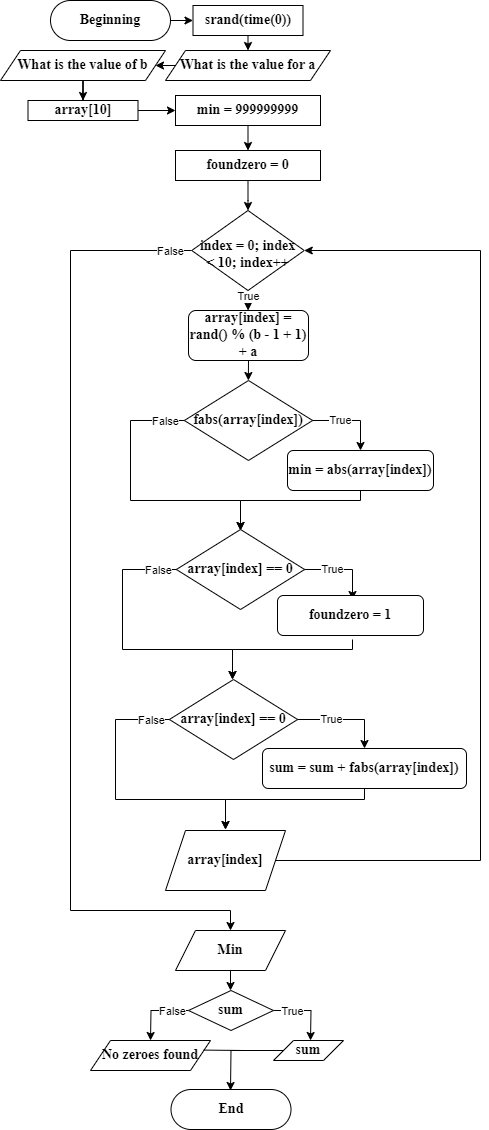

The diagram above was exported from draw.io. Its source (the exported page's mxGraphModel, read from the mxfile embedded in the PNG):
<mxGraphModel dx="872" dy="481" grid="0" gridSize="10" guides="1" tooltips="1" connect="1" arrows="1" fold="1" page="1" pageScale="1" pageWidth="827" pageHeight="1169" math="0" shadow="0">
  <root>
    <mxCell id="WIyWlLk6GJQsqaUBKTNV-0" />
    <mxCell id="WIyWlLk6GJQsqaUBKTNV-1" parent="WIyWlLk6GJQsqaUBKTNV-0" />
    <mxCell id="gmSs4xg2ad8dzir8a2fL-15" style="edgeStyle=orthogonalEdgeStyle;rounded=0;orthogonalLoop=1;jettySize=auto;html=1;exitX=1;exitY=0.5;exitDx=0;exitDy=0;entryX=0;entryY=0.5;entryDx=0;entryDy=0;" parent="WIyWlLk6GJQsqaUBKTNV-1" source="WIyWlLk6GJQsqaUBKTNV-3" target="gmSs4xg2ad8dzir8a2fL-2" edge="1">
      <mxGeometry relative="1" as="geometry" />
    </mxCell>
    <mxCell id="WIyWlLk6GJQsqaUBKTNV-3" value="Beginning" style="rounded=1;whiteSpace=wrap;html=1;fontSize=14;glass=0;strokeWidth=1;shadow=0;arcSize=50;fontStyle=1;fontFamily=Times New Roman;" parent="WIyWlLk6GJQsqaUBKTNV-1" vertex="1">
      <mxGeometry x="160" y="80" width="120" height="40" as="geometry" />
    </mxCell>
    <mxCell id="gmSs4xg2ad8dzir8a2fL-16" style="edgeStyle=orthogonalEdgeStyle;rounded=0;orthogonalLoop=1;jettySize=auto;html=1;exitX=0.5;exitY=1;exitDx=0;exitDy=0;entryX=0.5;entryY=0;entryDx=0;entryDy=0;" parent="WIyWlLk6GJQsqaUBKTNV-1" source="gmSs4xg2ad8dzir8a2fL-2" target="gmSs4xg2ad8dzir8a2fL-4" edge="1">
      <mxGeometry relative="1" as="geometry" />
    </mxCell>
    <mxCell id="gmSs4xg2ad8dzir8a2fL-2" value="srand(time(0))" style="rounded=0;whiteSpace=wrap;html=1;fontSize=14;fontStyle=1;fontFamily=Times New Roman;" parent="WIyWlLk6GJQsqaUBKTNV-1" vertex="1">
      <mxGeometry x="302.5" y="85" width="110" height="30" as="geometry" />
    </mxCell>
    <mxCell id="gmSs4xg2ad8dzir8a2fL-17" style="edgeStyle=orthogonalEdgeStyle;rounded=0;orthogonalLoop=1;jettySize=auto;html=1;exitX=0;exitY=0.5;exitDx=0;exitDy=0;entryX=1;entryY=0.5;entryDx=0;entryDy=0;" parent="WIyWlLk6GJQsqaUBKTNV-1" source="gmSs4xg2ad8dzir8a2fL-4" target="gmSs4xg2ad8dzir8a2fL-5" edge="1">
      <mxGeometry relative="1" as="geometry" />
    </mxCell>
    <mxCell id="gmSs4xg2ad8dzir8a2fL-4" value="What is the value for a" style="shape=parallelogram;perimeter=parallelogramPerimeter;whiteSpace=wrap;html=1;fixedSize=1;fontStyle=1;fontFamily=Times New Roman;fontSize=14;" parent="WIyWlLk6GJQsqaUBKTNV-1" vertex="1">
      <mxGeometry x="275" y="130" width="165" height="30" as="geometry" />
    </mxCell>
    <mxCell id="gmSs4xg2ad8dzir8a2fL-10" style="edgeStyle=orthogonalEdgeStyle;rounded=0;orthogonalLoop=1;jettySize=auto;html=1;entryX=0.5;entryY=0;entryDx=0;entryDy=0;" parent="WIyWlLk6GJQsqaUBKTNV-1" source="gmSs4xg2ad8dzir8a2fL-5" target="gmSs4xg2ad8dzir8a2fL-8" edge="1">
      <mxGeometry relative="1" as="geometry" />
    </mxCell>
    <mxCell id="gmSs4xg2ad8dzir8a2fL-5" value="What is the value of b" style="shape=parallelogram;perimeter=parallelogramPerimeter;whiteSpace=wrap;html=1;fixedSize=1;fontStyle=1;fontFamily=Times New Roman;fontSize=14;" parent="WIyWlLk6GJQsqaUBKTNV-1" vertex="1">
      <mxGeometry x="110" y="130" width="165" height="30" as="geometry" />
    </mxCell>
    <mxCell id="gmSs4xg2ad8dzir8a2fL-18" style="edgeStyle=orthogonalEdgeStyle;rounded=0;orthogonalLoop=1;jettySize=auto;html=1;exitX=1;exitY=0.5;exitDx=0;exitDy=0;entryX=0;entryY=0.5;entryDx=0;entryDy=0;" parent="WIyWlLk6GJQsqaUBKTNV-1" source="gmSs4xg2ad8dzir8a2fL-8" target="gmSs4xg2ad8dzir8a2fL-12" edge="1">
      <mxGeometry relative="1" as="geometry" />
    </mxCell>
    <mxCell id="gmSs4xg2ad8dzir8a2fL-8" value="array[10]" style="rounded=0;whiteSpace=wrap;html=1;fontStyle=1;fontFamily=Times New Roman;fontSize=14;" parent="WIyWlLk6GJQsqaUBKTNV-1" vertex="1">
      <mxGeometry x="137.5" y="180" width="110" height="20" as="geometry" />
    </mxCell>
    <mxCell id="gmSs4xg2ad8dzir8a2fL-19" style="edgeStyle=orthogonalEdgeStyle;rounded=0;orthogonalLoop=1;jettySize=auto;html=1;" parent="WIyWlLk6GJQsqaUBKTNV-1" source="gmSs4xg2ad8dzir8a2fL-12" edge="1">
      <mxGeometry relative="1" as="geometry">
        <mxPoint x="357.5" y="230" as="targetPoint" />
      </mxGeometry>
    </mxCell>
    <mxCell id="gmSs4xg2ad8dzir8a2fL-12" value="min = 999999999" style="rounded=0;whiteSpace=wrap;html=1;fontStyle=1;fontFamily=Times New Roman;fontSize=14;spacing=9;" parent="WIyWlLk6GJQsqaUBKTNV-1" vertex="1">
      <mxGeometry x="285" y="175" width="145" height="30" as="geometry" />
    </mxCell>
    <mxCell id="gmSs4xg2ad8dzir8a2fL-21" style="edgeStyle=orthogonalEdgeStyle;rounded=0;orthogonalLoop=1;jettySize=auto;html=1;" parent="WIyWlLk6GJQsqaUBKTNV-1" source="gmSs4xg2ad8dzir8a2fL-20" edge="1">
      <mxGeometry relative="1" as="geometry">
        <mxPoint x="357.5" y="290" as="targetPoint" />
      </mxGeometry>
    </mxCell>
    <mxCell id="gmSs4xg2ad8dzir8a2fL-20" value="foundzero = 0" style="rounded=0;whiteSpace=wrap;html=1;fontStyle=1;fontFamily=Times New Roman;fontSize=14;spacing=9;" parent="WIyWlLk6GJQsqaUBKTNV-1" vertex="1">
      <mxGeometry x="285" y="230" width="145" height="30" as="geometry" />
    </mxCell>
    <mxCell id="gmSs4xg2ad8dzir8a2fL-23" style="edgeStyle=orthogonalEdgeStyle;rounded=0;orthogonalLoop=1;jettySize=auto;html=1;" parent="WIyWlLk6GJQsqaUBKTNV-1" source="gmSs4xg2ad8dzir8a2fL-22" edge="1">
      <mxGeometry relative="1" as="geometry">
        <mxPoint x="357.5" y="390" as="targetPoint" />
      </mxGeometry>
    </mxCell>
    <mxCell id="gmSs4xg2ad8dzir8a2fL-39" value="True" style="edgeLabel;html=1;align=center;verticalAlign=middle;resizable=0;points=[];" parent="gmSs4xg2ad8dzir8a2fL-23" vertex="1" connectable="0">
      <mxGeometry x="-0.405" y="-1" relative="1" as="geometry">
        <mxPoint x="1" as="offset" />
      </mxGeometry>
    </mxCell>
    <mxCell id="gmSs4xg2ad8dzir8a2fL-49" style="edgeStyle=orthogonalEdgeStyle;rounded=0;orthogonalLoop=1;jettySize=auto;html=1;" parent="WIyWlLk6GJQsqaUBKTNV-1" source="gmSs4xg2ad8dzir8a2fL-22" edge="1">
      <mxGeometry relative="1" as="geometry">
        <mxPoint x="340" y="1010" as="targetPoint" />
        <Array as="points">
          <mxPoint x="180" y="330" />
          <mxPoint x="180" y="990" />
          <mxPoint x="340" y="990" />
        </Array>
      </mxGeometry>
    </mxCell>
    <mxCell id="RxIxt1UnKqwFtsXbcdm_-0" value="False" style="edgeLabel;html=1;align=center;verticalAlign=middle;resizable=0;points=[];" vertex="1" connectable="0" parent="gmSs4xg2ad8dzir8a2fL-49">
      <mxGeometry x="-0.942" y="-2" relative="1" as="geometry">
        <mxPoint x="6" y="2" as="offset" />
      </mxGeometry>
    </mxCell>
    <mxCell id="gmSs4xg2ad8dzir8a2fL-22" value="index = 0; index &amp;lt; 10; index++" style="rhombus;whiteSpace=wrap;html=1;spacing=8;fontStyle=1;fontFamily=Times New Roman;fontSize=14;spacingTop=7;" parent="WIyWlLk6GJQsqaUBKTNV-1" vertex="1">
      <mxGeometry x="301.25" y="290" width="112.5" height="80" as="geometry" />
    </mxCell>
    <mxCell id="gmSs4xg2ad8dzir8a2fL-25" style="edgeStyle=orthogonalEdgeStyle;rounded=0;orthogonalLoop=1;jettySize=auto;html=1;exitX=0.5;exitY=1;exitDx=0;exitDy=0;" parent="WIyWlLk6GJQsqaUBKTNV-1" source="gmSs4xg2ad8dzir8a2fL-24" edge="1">
      <mxGeometry relative="1" as="geometry">
        <mxPoint x="357.8571428571428" y="460" as="targetPoint" />
      </mxGeometry>
    </mxCell>
    <mxCell id="gmSs4xg2ad8dzir8a2fL-24" value="array[index] = rand() % (b - 1 + 1) + a" style="rounded=1;whiteSpace=wrap;html=1;fontStyle=1;fontFamily=Times New Roman;fontSize=14;" parent="WIyWlLk6GJQsqaUBKTNV-1" vertex="1">
      <mxGeometry x="298" y="390" width="120" height="50" as="geometry" />
    </mxCell>
    <mxCell id="gmSs4xg2ad8dzir8a2fL-27" style="edgeStyle=orthogonalEdgeStyle;rounded=0;orthogonalLoop=1;jettySize=auto;html=1;" parent="WIyWlLk6GJQsqaUBKTNV-1" source="gmSs4xg2ad8dzir8a2fL-26" edge="1">
      <mxGeometry relative="1" as="geometry">
        <mxPoint x="470" y="530" as="targetPoint" />
        <Array as="points">
          <mxPoint x="470" y="500" />
        </Array>
      </mxGeometry>
    </mxCell>
    <mxCell id="gmSs4xg2ad8dzir8a2fL-29" value="True" style="edgeLabel;html=1;align=center;verticalAlign=middle;resizable=0;points=[];" parent="gmSs4xg2ad8dzir8a2fL-27" vertex="1" connectable="0">
      <mxGeometry x="-0.3148" y="1" relative="1" as="geometry">
        <mxPoint as="offset" />
      </mxGeometry>
    </mxCell>
    <mxCell id="gmSs4xg2ad8dzir8a2fL-28" style="edgeStyle=orthogonalEdgeStyle;rounded=0;orthogonalLoop=1;jettySize=auto;html=1;" parent="WIyWlLk6GJQsqaUBKTNV-1" source="gmSs4xg2ad8dzir8a2fL-26" edge="1">
      <mxGeometry relative="1" as="geometry">
        <mxPoint x="350" y="610" as="targetPoint" />
        <Array as="points">
          <mxPoint x="240" y="500" />
          <mxPoint x="240" y="580" />
          <mxPoint x="350" y="580" />
        </Array>
      </mxGeometry>
    </mxCell>
    <mxCell id="RxIxt1UnKqwFtsXbcdm_-1" value="False" style="edgeLabel;html=1;align=center;verticalAlign=middle;resizable=0;points=[];" vertex="1" connectable="0" parent="gmSs4xg2ad8dzir8a2fL-28">
      <mxGeometry x="-0.9046" y="-1" relative="1" as="geometry">
        <mxPoint x="-6" y="1" as="offset" />
      </mxGeometry>
    </mxCell>
    <mxCell id="gmSs4xg2ad8dzir8a2fL-26" value="fabs(array[index])" style="rhombus;whiteSpace=wrap;html=1;spacing=8;fontStyle=1;fontFamily=Times New Roman;fontSize=14;spacingTop=0;" parent="WIyWlLk6GJQsqaUBKTNV-1" vertex="1">
      <mxGeometry x="293.88" y="460" width="128.25" height="80" as="geometry" />
    </mxCell>
    <mxCell id="gmSs4xg2ad8dzir8a2fL-31" style="edgeStyle=orthogonalEdgeStyle;rounded=0;orthogonalLoop=1;jettySize=auto;html=1;" parent="WIyWlLk6GJQsqaUBKTNV-1" source="gmSs4xg2ad8dzir8a2fL-30" edge="1">
      <mxGeometry relative="1" as="geometry">
        <mxPoint x="350" y="610" as="targetPoint" />
        <Array as="points">
          <mxPoint x="470" y="580" />
          <mxPoint x="350" y="580" />
        </Array>
      </mxGeometry>
    </mxCell>
    <mxCell id="gmSs4xg2ad8dzir8a2fL-30" value="min = abs(array[index])" style="rounded=1;whiteSpace=wrap;html=1;fontStyle=1;fontFamily=Times New Roman;fontSize=14;" parent="WIyWlLk6GJQsqaUBKTNV-1" vertex="1">
      <mxGeometry x="397" y="530" width="146" height="40" as="geometry" />
    </mxCell>
    <mxCell id="gmSs4xg2ad8dzir8a2fL-33" style="edgeStyle=orthogonalEdgeStyle;rounded=0;orthogonalLoop=1;jettySize=auto;html=1;" parent="WIyWlLk6GJQsqaUBKTNV-1" source="gmSs4xg2ad8dzir8a2fL-36" edge="1">
      <mxGeometry relative="1" as="geometry">
        <mxPoint x="462" y="679" as="targetPoint" />
        <Array as="points">
          <mxPoint x="462" y="649" />
        </Array>
      </mxGeometry>
    </mxCell>
    <mxCell id="gmSs4xg2ad8dzir8a2fL-34" value="True" style="edgeLabel;html=1;align=center;verticalAlign=middle;resizable=0;points=[];" parent="gmSs4xg2ad8dzir8a2fL-33" vertex="1" connectable="0">
      <mxGeometry x="-0.3148" y="1" relative="1" as="geometry">
        <mxPoint as="offset" />
      </mxGeometry>
    </mxCell>
    <mxCell id="gmSs4xg2ad8dzir8a2fL-35" style="edgeStyle=orthogonalEdgeStyle;rounded=0;orthogonalLoop=1;jettySize=auto;html=1;" parent="WIyWlLk6GJQsqaUBKTNV-1" source="gmSs4xg2ad8dzir8a2fL-36" edge="1">
      <mxGeometry relative="1" as="geometry">
        <mxPoint x="342" y="759" as="targetPoint" />
        <Array as="points">
          <mxPoint x="232" y="649" />
          <mxPoint x="232" y="729" />
          <mxPoint x="342" y="729" />
        </Array>
      </mxGeometry>
    </mxCell>
    <mxCell id="RxIxt1UnKqwFtsXbcdm_-2" value="False" style="edgeLabel;html=1;align=center;verticalAlign=middle;resizable=0;points=[];" vertex="1" connectable="0" parent="gmSs4xg2ad8dzir8a2fL-35">
      <mxGeometry x="-0.8673" y="-1" relative="1" as="geometry">
        <mxPoint y="1" as="offset" />
      </mxGeometry>
    </mxCell>
    <mxCell id="gmSs4xg2ad8dzir8a2fL-36" value="array[index] == 0" style="rhombus;whiteSpace=wrap;html=1;spacing=8;fontStyle=1;fontFamily=Times New Roman;fontSize=14;spacingTop=0;" parent="WIyWlLk6GJQsqaUBKTNV-1" vertex="1">
      <mxGeometry x="285.88" y="609" width="128.25" height="80" as="geometry" />
    </mxCell>
    <mxCell id="gmSs4xg2ad8dzir8a2fL-37" style="edgeStyle=orthogonalEdgeStyle;rounded=0;orthogonalLoop=1;jettySize=auto;html=1;" parent="WIyWlLk6GJQsqaUBKTNV-1" edge="1">
      <mxGeometry relative="1" as="geometry">
        <mxPoint x="342" y="759" as="targetPoint" />
        <Array as="points">
          <mxPoint x="462" y="729" />
          <mxPoint x="342" y="729" />
        </Array>
        <mxPoint x="462" y="719" as="sourcePoint" />
      </mxGeometry>
    </mxCell>
    <mxCell id="gmSs4xg2ad8dzir8a2fL-38" value="foundzero = 1" style="rounded=1;whiteSpace=wrap;html=1;fontStyle=1;fontFamily=Times New Roman;fontSize=14;" parent="WIyWlLk6GJQsqaUBKTNV-1" vertex="1">
      <mxGeometry x="387" y="675" width="146" height="40" as="geometry" />
    </mxCell>
    <mxCell id="gmSs4xg2ad8dzir8a2fL-40" style="edgeStyle=orthogonalEdgeStyle;rounded=0;orthogonalLoop=1;jettySize=auto;html=1;entryX=0.5;entryY=0;entryDx=0;entryDy=0;" parent="WIyWlLk6GJQsqaUBKTNV-1" source="gmSs4xg2ad8dzir8a2fL-43" target="gmSs4xg2ad8dzir8a2fL-45" edge="1">
      <mxGeometry relative="1" as="geometry">
        <mxPoint x="455" y="829" as="targetPoint" />
        <Array as="points">
          <mxPoint x="474" y="799" />
        </Array>
      </mxGeometry>
    </mxCell>
    <mxCell id="gmSs4xg2ad8dzir8a2fL-41" value="True" style="edgeLabel;html=1;align=center;verticalAlign=middle;resizable=0;points=[];" parent="gmSs4xg2ad8dzir8a2fL-40" vertex="1" connectable="0">
      <mxGeometry x="-0.3148" y="1" relative="1" as="geometry">
        <mxPoint as="offset" />
      </mxGeometry>
    </mxCell>
    <mxCell id="gmSs4xg2ad8dzir8a2fL-42" style="edgeStyle=orthogonalEdgeStyle;rounded=0;orthogonalLoop=1;jettySize=auto;html=1;" parent="WIyWlLk6GJQsqaUBKTNV-1" source="gmSs4xg2ad8dzir8a2fL-43" edge="1">
      <mxGeometry relative="1" as="geometry">
        <mxPoint x="335" y="909" as="targetPoint" />
        <Array as="points">
          <mxPoint x="225" y="799" />
          <mxPoint x="225" y="879" />
          <mxPoint x="335" y="879" />
        </Array>
      </mxGeometry>
    </mxCell>
    <mxCell id="RxIxt1UnKqwFtsXbcdm_-3" value="False" style="edgeLabel;html=1;align=center;verticalAlign=middle;resizable=0;points=[];" vertex="1" connectable="0" parent="gmSs4xg2ad8dzir8a2fL-42">
      <mxGeometry x="-0.8725" y="-1" relative="1" as="geometry">
        <mxPoint x="-1" y="1" as="offset" />
      </mxGeometry>
    </mxCell>
    <mxCell id="gmSs4xg2ad8dzir8a2fL-43" value="array[index] == 0" style="rhombus;whiteSpace=wrap;html=1;spacing=8;fontStyle=1;fontFamily=Times New Roman;fontSize=14;spacingTop=0;" parent="WIyWlLk6GJQsqaUBKTNV-1" vertex="1">
      <mxGeometry x="278.88" y="759" width="128.25" height="80" as="geometry" />
    </mxCell>
    <mxCell id="gmSs4xg2ad8dzir8a2fL-44" style="edgeStyle=orthogonalEdgeStyle;rounded=0;orthogonalLoop=1;jettySize=auto;html=1;exitX=0.5;exitY=1;exitDx=0;exitDy=0;" parent="WIyWlLk6GJQsqaUBKTNV-1" source="gmSs4xg2ad8dzir8a2fL-45" edge="1">
      <mxGeometry relative="1" as="geometry">
        <mxPoint x="335" y="909" as="targetPoint" />
        <Array as="points">
          <mxPoint x="474" y="879" />
          <mxPoint x="335" y="879" />
        </Array>
        <mxPoint x="455" y="869" as="sourcePoint" />
      </mxGeometry>
    </mxCell>
    <mxCell id="gmSs4xg2ad8dzir8a2fL-45" value="sum = sum + fabs(array[index])" style="rounded=1;whiteSpace=wrap;html=1;fontStyle=1;fontFamily=Times New Roman;fontSize=14;" parent="WIyWlLk6GJQsqaUBKTNV-1" vertex="1">
      <mxGeometry x="372" y="828" width="204" height="40" as="geometry" />
    </mxCell>
    <mxCell id="gmSs4xg2ad8dzir8a2fL-47" style="edgeStyle=orthogonalEdgeStyle;rounded=0;orthogonalLoop=1;jettySize=auto;html=1;entryX=1;entryY=0.5;entryDx=0;entryDy=0;" parent="WIyWlLk6GJQsqaUBKTNV-1" source="gmSs4xg2ad8dzir8a2fL-46" target="gmSs4xg2ad8dzir8a2fL-22" edge="1">
      <mxGeometry relative="1" as="geometry">
        <Array as="points">
          <mxPoint x="590" y="940" />
          <mxPoint x="590" y="330" />
        </Array>
      </mxGeometry>
    </mxCell>
    <mxCell id="gmSs4xg2ad8dzir8a2fL-46" value="array[index]" style="shape=parallelogram;perimeter=parallelogramPerimeter;whiteSpace=wrap;html=1;fixedSize=1;fontStyle=1;fontFamily=Times New Roman;fontSize=14;" parent="WIyWlLk6GJQsqaUBKTNV-1" vertex="1">
      <mxGeometry x="275" y="910" width="120" height="60" as="geometry" />
    </mxCell>
    <mxCell id="gmSs4xg2ad8dzir8a2fL-52" style="edgeStyle=orthogonalEdgeStyle;rounded=0;orthogonalLoop=1;jettySize=auto;html=1;" parent="WIyWlLk6GJQsqaUBKTNV-1" source="gmSs4xg2ad8dzir8a2fL-51" edge="1">
      <mxGeometry relative="1" as="geometry">
        <mxPoint x="340" y="1070" as="targetPoint" />
      </mxGeometry>
    </mxCell>
    <mxCell id="gmSs4xg2ad8dzir8a2fL-51" value="Min" style="shape=parallelogram;perimeter=parallelogramPerimeter;whiteSpace=wrap;html=1;fixedSize=1;fontFamily=Times New Roman;fontSize=14;fontStyle=1" parent="WIyWlLk6GJQsqaUBKTNV-1" vertex="1">
      <mxGeometry x="285" y="1010" width="110" height="40" as="geometry" />
    </mxCell>
    <mxCell id="gmSs4xg2ad8dzir8a2fL-54" style="edgeStyle=orthogonalEdgeStyle;rounded=0;orthogonalLoop=1;jettySize=auto;html=1;exitX=1;exitY=0.5;exitDx=0;exitDy=0;" parent="WIyWlLk6GJQsqaUBKTNV-1" source="gmSs4xg2ad8dzir8a2fL-53" edge="1">
      <mxGeometry relative="1" as="geometry">
        <mxPoint x="420" y="1120" as="targetPoint" />
      </mxGeometry>
    </mxCell>
    <mxCell id="gmSs4xg2ad8dzir8a2fL-55" value="True" style="edgeLabel;html=1;align=center;verticalAlign=middle;resizable=0;points=[];" parent="gmSs4xg2ad8dzir8a2fL-54" vertex="1" connectable="0">
      <mxGeometry x="-0.4737" y="2" relative="1" as="geometry">
        <mxPoint y="2" as="offset" />
      </mxGeometry>
    </mxCell>
    <mxCell id="gmSs4xg2ad8dzir8a2fL-56" style="edgeStyle=orthogonalEdgeStyle;rounded=0;orthogonalLoop=1;jettySize=auto;html=1;exitX=0;exitY=0.5;exitDx=0;exitDy=0;" parent="WIyWlLk6GJQsqaUBKTNV-1" source="gmSs4xg2ad8dzir8a2fL-53" edge="1">
      <mxGeometry relative="1" as="geometry">
        <mxPoint x="260" y="1120" as="targetPoint" />
      </mxGeometry>
    </mxCell>
    <mxCell id="gmSs4xg2ad8dzir8a2fL-57" value="False" style="edgeLabel;html=1;align=center;verticalAlign=middle;resizable=0;points=[];" parent="gmSs4xg2ad8dzir8a2fL-56" vertex="1" connectable="0">
      <mxGeometry x="-0.5408" y="-2" relative="1" as="geometry">
        <mxPoint x="-2" y="2" as="offset" />
      </mxGeometry>
    </mxCell>
    <mxCell id="gmSs4xg2ad8dzir8a2fL-53" value="sum" style="rhombus;whiteSpace=wrap;html=1;spacing=8;fontStyle=1;fontFamily=Times New Roman;fontSize=14;spacingTop=0;" parent="WIyWlLk6GJQsqaUBKTNV-1" vertex="1">
      <mxGeometry x="298" y="1070" width="85" height="40" as="geometry" />
    </mxCell>
    <mxCell id="gmSs4xg2ad8dzir8a2fL-61" style="edgeStyle=orthogonalEdgeStyle;rounded=0;orthogonalLoop=1;jettySize=auto;html=1;" parent="WIyWlLk6GJQsqaUBKTNV-1" source="gmSs4xg2ad8dzir8a2fL-58" edge="1">
      <mxGeometry relative="1" as="geometry">
        <mxPoint x="340" y="1170" as="targetPoint" />
      </mxGeometry>
    </mxCell>
    <mxCell id="gmSs4xg2ad8dzir8a2fL-58" value="sum" style="shape=parallelogram;perimeter=parallelogramPerimeter;whiteSpace=wrap;html=1;fixedSize=1;fontStyle=1;fontFamily=Times New Roman;fontSize=14;" parent="WIyWlLk6GJQsqaUBKTNV-1" vertex="1">
      <mxGeometry x="383" y="1120" width="70" height="20" as="geometry" />
    </mxCell>
    <mxCell id="gmSs4xg2ad8dzir8a2fL-59" value="No zeroes found" style="shape=parallelogram;perimeter=parallelogramPerimeter;whiteSpace=wrap;html=1;fixedSize=1;fontStyle=1;fontFamily=Times New Roman;fontSize=14;" parent="WIyWlLk6GJQsqaUBKTNV-1" vertex="1">
      <mxGeometry x="200" y="1120" width="120" height="30" as="geometry" />
    </mxCell>
    <mxCell id="gmSs4xg2ad8dzir8a2fL-63" value="End" style="rounded=1;whiteSpace=wrap;html=1;fontSize=14;glass=0;strokeWidth=1;shadow=0;arcSize=50;fontStyle=1;fontFamily=Times New Roman;" parent="WIyWlLk6GJQsqaUBKTNV-1" vertex="1">
      <mxGeometry x="280.5" y="1169" width="120" height="40" as="geometry" />
    </mxCell>
    <mxCell id="gmSs4xg2ad8dzir8a2fL-65" value="" style="endArrow=none;html=1;rounded=0;entryX=0.708;entryY=0.3;entryDx=0;entryDy=0;entryPerimeter=0;" parent="WIyWlLk6GJQsqaUBKTNV-1" edge="1">
      <mxGeometry width="50" height="50" relative="1" as="geometry">
        <mxPoint x="354" y="1130" as="sourcePoint" />
        <mxPoint x="312.96000000000004" y="1129.59" as="targetPoint" />
      </mxGeometry>
    </mxCell>
  </root>
</mxGraphModel>